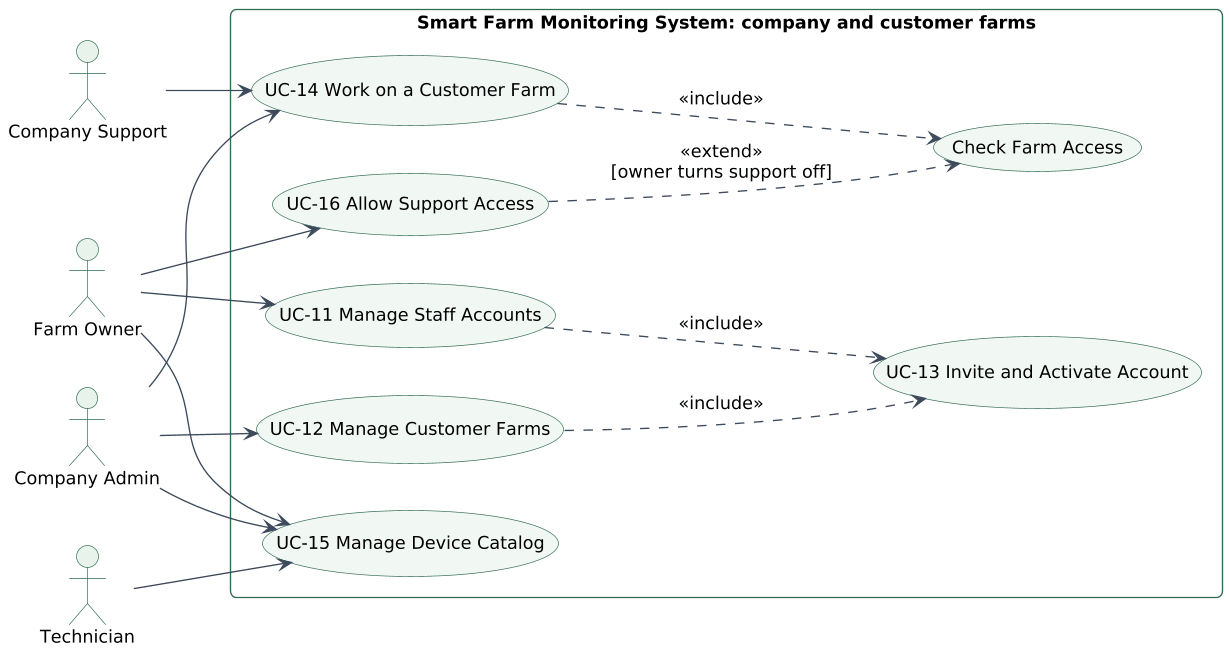

The diagram above was rendered by PlantUML. Its source (embedded in the PNG):
@startuml use-case-company
skinparamlocked dpi 130
!include style.iuml
left to right direction

actor "Company Admin" as Admin
actor "Company Support" as Support
actor "Farm Owner" as Owner
actor "Technician" as Tech

rectangle "Smart Farm Monitoring System: company and customer farms" {
  usecase "UC-12 Manage Customer Farms" as UC12
  usecase "UC-13 Invite and Activate Account" as UC13
  usecase "UC-14 Work on a Customer Farm" as UC14
  usecase "UC-15 Manage Device Catalog" as UC15
  usecase "UC-16 Allow Support Access" as UC16
  usecase "UC-11 Manage Staff Accounts" as UC11
  usecase "Check Farm Access" as Access
}

Admin --> UC12
Admin --> UC14
Admin --> UC15
Support --> UC14
Owner --> UC11
Owner --> UC16
Owner --> UC15
Tech --> UC15

UC12 ..> UC13 : <<include>>
UC11 ..> UC13 : <<include>>
UC14 ..> Access : <<include>>
UC16 ..> Access : <<extend>>\n[owner turns support off]
@enduml